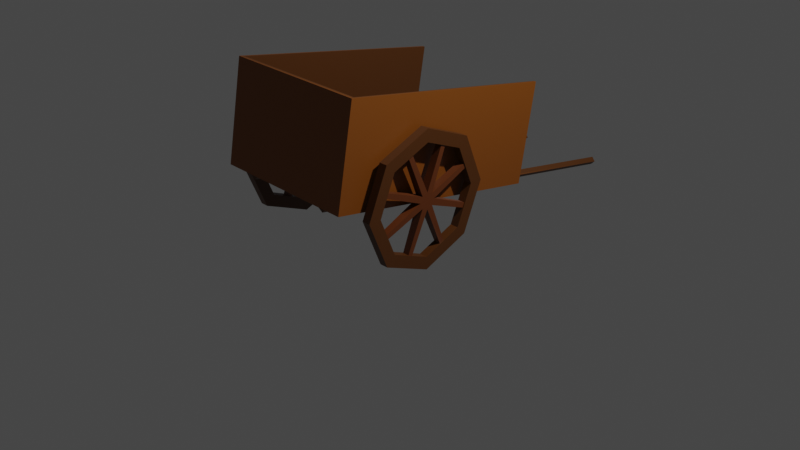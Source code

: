 # Source: Cart.blend  (saved by Blender 3.3.6; exported with 4.5.12 LTS)
import bpy
from mathutils import Matrix  # noqa: F401  (used for matrix-valued properties, if any)

bpy.ops.wm.read_factory_settings(use_empty=True)
scene = bpy.context.scene
scene.name = 'Scene'

# ---- collections
col_collection = bpy.data.collections.new('Collection'); scene.collection.children.link(col_collection)

# ---- materials (node trees are filled in below, after node groups)
mat_material_001 = bpy.data.materials.new('Material.001')
mat_material_001.use_transparent_shadow = False
mat_material_003 = bpy.data.materials.new('Material.003')
mat_material_003.use_transparent_shadow = False
mat_material_004 = bpy.data.materials.new('Material.004')
mat_material_004.use_transparent_shadow = False

# ---- material node trees
mat_material_001.use_nodes = True; mat_material_001.node_tree.nodes.clear()
_N = mat_material_001.node_tree.nodes; _L = mat_material_001.node_tree.links
n0 = _N.new('ShaderNodeBsdfPrincipled'); n0.name = 'Principled BSDF'; n0.location = (10, 300)
n0.distribution = 'GGX'
n0.subsurface_method = 'RANDOM_WALK_SKIN'
n0.inputs[3].default_value = 1.45
n0.inputs[27].default_value = (0.0, 0.0, 0.0, 1.0)
n0.inputs[28].default_value = 1.0
n1 = _N.new('ShaderNodeOutputMaterial'); n1.name = 'Material Output'; n1.location = (300, 300)
n2 = _N.new('ShaderNodeVertexColor'); n2.name = 'Color Attribute'; n2.location = (-180, 280)
_L.new(n0.outputs[0], n1.inputs[0])
_L.new(n2.outputs[0], n0.inputs[0])
n1.is_active_output = True
mat_material_003.use_nodes = True; mat_material_003.node_tree.nodes.clear()
_N = mat_material_003.node_tree.nodes; _L = mat_material_003.node_tree.links
n0 = _N.new('ShaderNodeBsdfPrincipled'); n0.name = 'Principled BSDF'; n0.location = (10, 300)
n0.distribution = 'GGX'
n0.subsurface_method = 'RANDOM_WALK_SKIN'
n0.inputs[3].default_value = 1.45
n0.inputs[27].default_value = (0.0, 0.0, 0.0, 1.0)
n0.inputs[28].default_value = 1.0
n1 = _N.new('ShaderNodeOutputMaterial'); n1.name = 'Material Output'; n1.location = (300, 300)
n2 = _N.new('ShaderNodeVertexColor'); n2.name = 'Color Attribute'; n2.location = (-180, 280)
_L.new(n0.outputs[0], n1.inputs[0])
_L.new(n2.outputs[0], n0.inputs[0])
n1.is_active_output = True
mat_material_004.use_nodes = True; mat_material_004.node_tree.nodes.clear()
_N = mat_material_004.node_tree.nodes; _L = mat_material_004.node_tree.links
n0 = _N.new('ShaderNodeBsdfPrincipled'); n0.name = 'Principled BSDF'; n0.location = (10, 300)
n0.distribution = 'GGX'
n0.subsurface_method = 'RANDOM_WALK_SKIN'
n0.inputs[3].default_value = 1.45
n0.inputs[27].default_value = (0.0, 0.0, 0.0, 1.0)
n0.inputs[28].default_value = 1.0
n1 = _N.new('ShaderNodeOutputMaterial'); n1.name = 'Material Output'; n1.location = (300, 300)
n2 = _N.new('ShaderNodeVertexColor'); n2.name = 'Color Attribute'; n2.location = (-180, 280)
_L.new(n0.outputs[0], n1.inputs[0])
_L.new(n2.outputs[0], n0.inputs[0])
n1.is_active_output = True

# ---- world
world_world = bpy.data.worlds.new('World'); scene.world = world_world
world_world.use_nodes = True; world_world.node_tree.nodes.clear()
_N = world_world.node_tree.nodes; _L = world_world.node_tree.links
n0 = _N.new('ShaderNodeOutputWorld'); n0.name = 'World Output'; n0.location = (300, 300)
n1 = _N.new('ShaderNodeBackground'); n1.name = 'Background'; n1.location = (10, 300)
n1.inputs[0].default_value = (0.05088, 0.05088, 0.05088, 1.0)
_L.new(n1.outputs[0], n0.inputs[0])
n0.is_active_output = True
world_world.color = (0.05088, 0.05088, 0.05088)
world_world.use_sun_shadow = False
world_world.sun_shadow_jitter_overblur = 0.0

# ---- cameras
cam_camera = bpy.data.cameras.new('Camera')
cam_camera.clip_end = 100.0
cam_camera.ortho_scale = 7.314

# ---- lights
light_light = bpy.data.lights.new('Light', 'POINT')
light_light.transmission_factor = 0.0
light_light.energy = 1000.0
light_light.shadow_soft_size = 0.1
light_light.shadow_maximum_resolution = 0.006
light_light.use_absolute_resolution = True

# ---- meshes
me_cube_001 = bpy.data.meshes.new('Cube.001')
me_cube_001.from_pydata([(-0.7852, -1.395, 0.5797), (0.7852, -1.395, -0.464), (0.4493, -1.318, -0.4919), (0.4493, 2.623, -0.4919), (0.5324, -1.352, -0.4503), (0.7852, -1.395, 0.5797), (-0.4908, -1.318, -0.4503), (-0.4908, 2.623, -0.4503), (-0.4908, -1.318, -0.5334), (-0.4493, -1.352, -0.4503), (-0.4908, 2.638, -0.4919), (-0.5324, 2.623, -0.4919), (-0.4908, -1.311, -0.4503), (-0.5324, -1.352, -0.4503), (-0.4908, -1.394, -0.4503), (-0.7852, 1.0, 0.5797), (-0.7852, 1.0, -0.464), (0.7852, 1.0, -0.464), (0.4908, 2.623, -0.4503), (0.5324, -1.318, -0.4919), (0.4908, 2.623, -0.5334), (0.4908, 2.638, -0.4919), (0.7539, 1.0, -0.414), (0.7576, 1.0, 0.5797), (0.7539, -1.345, -0.414), (-0.7539, 1.0, -0.414), (-0.7852, -1.395, -0.464), (-0.4493, -1.318, -0.4919), (-0.4493, 2.623, -0.4919), (-0.7539, -1.345, -0.414), (0.4908, -1.318, -0.4503), (0.4908, -1.318, -0.5334), (0.4493, -1.352, -0.4503), (-0.7539, -1.345, 0.5797), (-0.7576, 1.0, 0.5797), (0.7539, -1.345, 0.5797), (0.5324, 2.623, -0.4919), (0.4908, -1.311, -0.4503), (0.4908, -1.394, -0.4503), (0.7852, 1.0, 0.5797), (-0.5324, -1.318, -0.4919), (-0.4908, 2.623, -0.5334)], [], [(25, 22, 17, 16), (5, 1, 17, 39), (16, 15, 34, 25), (1, 26, 16, 17), (16, 26, 0, 15), (39, 17, 22, 23), (5, 0, 26, 1), (39, 23, 35, 5), (15, 0, 33, 34), (5, 35, 33, 0), (2, 30, 18, 3), (20, 36, 19, 31), (19, 30, 37, 4), (3, 20, 31, 2), (36, 18, 30, 19), (38, 4, 37, 32), (31, 19, 4, 38), (30, 2, 32, 37), (2, 31, 38, 32), (3, 18, 21), (18, 36, 21), (36, 20, 21), (20, 3, 21), (27, 28, 7, 6), (41, 8, 40, 11), (40, 13, 12, 6), (28, 27, 8, 41), (11, 40, 6, 7), (14, 9, 12, 13), (8, 14, 13, 40), (6, 12, 9, 27), (27, 9, 14, 8), (28, 10, 7), (7, 10, 11), (11, 10, 41), (41, 10, 28), (25, 29, 24, 22), (29, 25, 34, 33), (22, 24, 35, 23), (33, 35, 24, 29)])
_uv = me_cube_001.uv_layers.new(name='UVMap')
_uv.uv.foreach_set('vector', [0.375, 0.3125, 0.375, 0.4375, 0.0, 0.0, 0.375, 0.25, 0.0, 0.0, 0.375, 0.75, 0.0, 0.0, 0.0, 0.0, 0.375, 0.25, 0.0, 0.0, 0.8125, 0.5, 0.375, 0.3125, 0.375, 0.75, 0.125, 0.75, 0.375, 0.25, 0.0, 0.0, 0.375, 0.25, 0.125, 0.75, 0.0, 0.0, 0.0, 0.0, 0.0, 0.0, 0.0, 0.0, 0.375, 0.4375, 0.6875, 0.5, 0.0, 0.0, 0.0, 0.0, 0.125, 0.75, 0.375, 0.75, 0.0, 0.0, 0.6875, 0.5, 0.625, 0.8125, 0.0, 0.0, 0.0, 0.0, 0.0, 0.0, 0.625, 0.9375, 0.8125, 0.5, 0.0, 0.0, 0.625, 0.8125, 0.625, 0.9375, 0.0, 0.0, 0.375, 0.0, 0.625, 0.0, 0.625, 0.25, 0.375, 0.25, 0.375, 0.5, 0.625, 0.5, 0.625, 0.75, 0.375, 0.75, 0.625, 0.75, 0.875, 0.75, 0.875, 0.75, 0.625, 0.75, 0.125, 0.5, 0.375, 0.5, 0.375, 0.75, 0.125, 0.75, 0.625, 0.5, 0.875, 0.5, 0.875, 0.75, 0.625, 0.75, 0.375, 0.75, 0.625, 0.75, 0.625, 1.0, 0.375, 1.0, 0.375, 0.75, 0.625, 0.75, 0.625, 0.75, 0.375, 0.75, 0.625, 0.0, 0.375, 0.0, 0.375, 0.0, 0.625, 0.0, 0.125, 0.75, 0.375, 0.75, 0.375, 0.75, 0.125, 0.75, 0.375, 0.25, 0.625, 0.25, 0.5, 0.375, 0.625, 0.25, 0.625, 0.5, 0.5, 0.375, 0.625, 0.5, 0.375, 0.5, 0.5, 0.375, 0.375, 0.5, 0.375, 0.25, 0.5, 0.375, 0.375, 0.0, 0.375, 0.25, 0.625, 0.25, 0.625, 0.0, 0.375, 0.5, 0.375, 0.75, 0.625, 0.75, 0.625, 0.5, 0.625, 0.75, 0.625, 0.75, 0.875, 0.75, 0.875, 0.75, 0.125, 0.5, 0.125, 0.75, 0.375, 0.75, 0.375, 0.5, 0.625, 0.5, 0.625, 0.75, 0.875, 0.75, 0.875, 0.5, 0.375, 0.75, 0.375, 1.0, 0.625, 1.0, 0.625, 0.75, 0.375, 0.75, 0.375, 0.75, 0.625, 0.75, 0.625, 0.75, 0.625, 0.0, 0.625, 0.0, 0.375, 0.0, 0.375, 0.0, 0.125, 0.75, 0.125, 0.75, 0.375, 0.75, 0.375, 0.75, 0.375, 0.25, 0.5, 0.375, 0.625, 0.25, 0.625, 0.25, 0.5, 0.375, 0.625, 0.5, 0.625, 0.5, 0.5, 0.375, 0.375, 0.5, 0.375, 0.5, 0.5, 0.375, 0.375, 0.25, 0.375, 0.4375, 0.375, 0.8125, 0.375, 0.9375, 0.375, 0.3125, 0.375, 0.8125, 0.375, 0.4375, 0.6875, 0.5, 0.625, 0.8125, 0.375, 0.3125, 0.375, 0.9375, 0.625, 0.9375, 0.8125, 0.5, 0.625, 0.8125, 0.625, 0.9375, 0.375, 0.9375, 0.375, 0.8125])
_ca = me_cube_001.color_attributes.new('Col', 'BYTE_COLOR', 'CORNER')
_ca.data.foreach_set('color', [0.08438, 0.02624, 0.002125, 1.0, 0.08438, 0.02624, 0.002125, 1.0, 0.2195, 0.06301, 0.003347, 1.0, 0.2195, 0.06301, 0.003347, 1.0, 0.2195, 0.06301, 0.003347, 1.0, 0.2195, 0.06301, 0.003347, 1.0, 0.2195, 0.06301, 0.003347, 1.0, 0.2195, 0.06301, 0.003347, 1.0, 0.2195, 0.06301, 0.003347, 1.0, 0.2195, 0.06301, 0.003347, 1.0, 0.08438, 0.02624, 0.002125, 1.0, 0.08438, 0.02624, 0.002125, 1.0, 0.2195, 0.06301, 0.003347, 1.0, 0.2195, 0.06301, 0.003677, 1.0, 0.2195, 0.06301, 0.003347, 1.0, 0.2195, 0.06301, 0.003347, 1.0, 0.2195, 0.06301, 0.003347, 1.0, 0.2195, 0.06301, 0.003677, 1.0, 0.2195, 0.06301, 0.003347, 1.0, 0.2195, 0.06301, 0.003347, 1.0, 0.2195, 0.06301, 0.003347, 1.0, 0.2195, 0.06301, 0.003347, 1.0, 0.08438, 0.02624, 0.002125, 1.0, 0.09084, 0.02843, 0.002125, 1.0, 0.2195, 0.06301, 0.003347, 1.0, 0.2195, 0.06301, 0.003347, 1.0, 0.2195, 0.06301, 0.003677, 1.0, 0.2195, 0.06301, 0.003347, 1.0, 0.2195, 0.06301, 0.003347, 1.0, 0.09084, 0.02843, 0.002125, 1.0, 0.08438, 0.02624, 0.002125, 1.0, 0.2195, 0.06301, 0.003347, 1.0, 0.2195, 0.06301, 0.003347, 1.0, 0.2195, 0.06301, 0.003347, 1.0, 0.08438, 0.02624, 0.002125, 1.0, 0.08438, 0.02624, 0.002125, 1.0, 0.2195, 0.06301, 0.003347, 1.0, 0.08438, 0.02624, 0.002125, 1.0, 0.08438, 0.02624, 0.002125, 1.0, 0.2195, 0.06301, 0.003347, 1.0, 0.08438, 0.02624, 0.002125, 1.0, 0.08438, 0.02624, 0.002125, 1.0, 0.08438, 0.02624, 0.002125, 1.0, 0.08438, 0.02624, 0.002125, 1.0, 0.08438, 0.02624, 0.002125, 1.0, 0.08438, 0.02624, 0.002125, 1.0, 0.2195, 0.06301, 0.003347, 1.0, 0.08438, 0.02624, 0.002125, 1.0, 0.2195, 0.06301, 0.003347, 1.0, 0.08438, 0.02624, 0.002125, 1.0, 0.08438, 0.02624, 0.002125, 1.0, 0.08438, 0.02624, 0.002125, 1.0, 0.08438, 0.02624, 0.002125, 1.0, 0.08438, 0.02624, 0.002125, 1.0, 0.08438, 0.02624, 0.002125, 1.0, 0.08438, 0.02624, 0.002125, 1.0, 0.08438, 0.02624, 0.002125, 1.0, 0.08438, 0.02624, 0.002125, 1.0, 0.08438, 0.02624, 0.002125, 1.0, 0.2195, 0.06301, 0.003347, 1.0, 0.08438, 0.02624, 0.002125, 1.0, 0.08438, 0.02624, 0.002125, 1.0, 0.08438, 0.02624, 0.002125, 1.0, 0.08438, 0.02624, 0.002125, 1.0, 0.08438, 0.02624, 0.002125, 1.0, 0.2195, 0.06301, 0.003347, 1.0, 0.08438, 0.02624, 0.002125, 1.0, 0.08438, 0.02624, 0.002125, 1.0, 0.08438, 0.02624, 0.002125, 1.0, 0.08438, 0.02624, 0.002125, 1.0, 0.08438, 0.02624, 0.002125, 1.0, 0.08438, 0.02624, 0.002125, 1.0, 0.08438, 0.02624, 0.002125, 1.0, 0.08438, 0.02624, 0.002125, 1.0, 0.08438, 0.02624, 0.002125, 1.0, 0.08438, 0.02624, 0.002125, 1.0, 0.08438, 0.02624, 0.002125, 1.0, 0.08438, 0.02624, 0.002125, 1.0, 0.08438, 0.02624, 0.002125, 1.0, 0.08438, 0.02624, 0.002125, 1.0, 0.08438, 0.02624, 0.002125, 1.0, 0.08438, 0.02624, 0.002125, 1.0, 0.08438, 0.02624, 0.002125, 1.0, 0.08438, 0.02624, 0.002125, 1.0, 0.08438, 0.02624, 0.002125, 1.0, 0.08438, 0.02624, 0.002125, 1.0, 0.08438, 0.02624, 0.002125, 1.0, 0.08438, 0.02624, 0.002125, 1.0, 0.08438, 0.02624, 0.002125, 1.0, 0.08438, 0.02624, 0.002125, 1.0, 0.08438, 0.02624, 0.002125, 1.0, 0.08438, 0.02624, 0.002125, 1.0, 0.08438, 0.02624, 0.002125, 1.0, 0.08438, 0.02624, 0.002125, 1.0, 0.08438, 0.02624, 0.002125, 1.0, 0.08438, 0.02624, 0.002125, 1.0, 0.08438, 0.02624, 0.002125, 1.0, 0.08438, 0.02624, 0.002125, 1.0, 0.08438, 0.02624, 0.002125, 1.0, 0.08438, 0.02624, 0.002125, 1.0, 0.08438, 0.02624, 0.002125, 1.0, 0.08438, 0.02624, 0.002125, 1.0, 0.08438, 0.02624, 0.002125, 1.0, 0.08438, 0.02624, 0.002125, 1.0, 0.08438, 0.02624, 0.002125, 1.0, 0.08438, 0.02624, 0.002125, 1.0, 0.08438, 0.02624, 0.002125, 1.0, 0.08438, 0.02624, 0.002125, 1.0, 0.08438, 0.02624, 0.002125, 1.0, 0.08438, 0.02624, 0.002125, 1.0, 0.08438, 0.02624, 0.002125, 1.0, 0.08438, 0.02624, 0.002125, 1.0, 0.08438, 0.02624, 0.002125, 1.0, 0.08438, 0.02624, 0.002125, 1.0, 0.08438, 0.02624, 0.002125, 1.0, 0.08438, 0.02624, 0.002125, 1.0, 0.08438, 0.02624, 0.002125, 1.0, 0.08438, 0.02624, 0.002125, 1.0, 0.08438, 0.02624, 0.002125, 1.0, 0.08438, 0.02624, 0.002125, 1.0, 0.08438, 0.02624, 0.002125, 1.0, 0.08438, 0.02624, 0.002125, 1.0, 0.08438, 0.02624, 0.002125, 1.0, 0.08438, 0.02624, 0.002125, 1.0, 0.08438, 0.02624, 0.002125, 1.0, 0.08438, 0.02624, 0.002125, 1.0, 0.08438, 0.02624, 0.002125, 1.0, 0.08438, 0.02624, 0.002125, 1.0, 0.08438, 0.02624, 0.002125, 1.0, 0.08438, 0.02624, 0.002125, 1.0, 0.08438, 0.02624, 0.002125, 1.0, 0.08438, 0.02624, 0.002125, 1.0, 0.08438, 0.02624, 0.002125, 1.0, 0.08438, 0.02624, 0.002125, 1.0, 0.08438, 0.02624, 0.002125, 1.0, 0.08438, 0.02624, 0.002125, 1.0, 0.08438, 0.02624, 0.002125, 1.0, 0.08438, 0.02624, 0.002125, 1.0, 0.08438, 0.02624, 0.002125, 1.0, 0.08438, 0.02624, 0.002125, 1.0, 0.08438, 0.02624, 0.002125, 1.0, 0.08438, 0.02624, 0.002125, 1.0, 0.08438, 0.02624, 0.002125, 1.0, 0.08438, 0.02624, 0.002125, 1.0, 0.08438, 0.02624, 0.002125, 1.0, 0.08438, 0.02624, 0.002125, 1.0, 0.08438, 0.02624, 0.002125, 1.0, 0.09084, 0.02843, 0.002125, 1.0, 0.08438, 0.02624, 0.002125, 1.0, 0.08438, 0.02624, 0.002125, 1.0, 0.08438, 0.02624, 0.002125, 1.0, 0.08438, 0.02624, 0.002125, 1.0])
me_cube_001.materials.append(mat_material_001)
me_cube_001.update()
me_cube_002 = bpy.data.meshes.new('Cube.002')
me_cube_002.from_pydata([(0.8386, -0.1485, -0.3161), (0.9272, -0.1113, -0.3161), (0.8386, -0.1625, -0.3498), (0.9272, -0.1361, -0.3761), (0.8386, -0.1962, -0.3638), (0.9272, -0.1962, -0.401), (0.8386, -0.23, -0.3498), (0.9272, -0.2563, -0.3761), (0.8386, -0.244, -0.3161), (0.9272, -0.2812, -0.3161), (0.8386, -0.23, -0.2823), (0.9272, -0.2563, -0.256), (0.8386, -0.1962, -0.2683), (0.9272, -0.1962, -0.2311), (0.8386, -0.1625, -0.2823), (0.9272, -0.1361, -0.256), (0.8386, 0.5071, -0.3161), (0.8386, 0.3011, -0.8134), (0.9272, 0.3011, -0.8134), (0.9272, 0.5071, -0.3161), (0.8386, -0.1962, -1.019), (0.9272, -0.1962, -1.019), (0.8386, -0.6936, -0.8134), (0.9272, -0.6936, -0.8134), (0.8386, -0.8996, -0.3161), (0.9272, -0.8996, -0.3161), (0.8386, -0.6936, 0.1813), (0.9272, -0.6936, 0.1813), (0.8386, -0.1962, 0.3873), (0.9272, -0.1962, 0.3873), (0.8386, 0.3011, 0.1813), (0.9272, 0.3011, 0.1813), (0.8386, 0.374, -0.3161), (0.8386, 0.207, -0.7192), (0.9272, 0.207, -0.7192), (0.9272, 0.374, -0.3161), (0.8386, -0.1962, -0.8863), (0.9272, -0.1962, -0.8863), (0.8386, -0.5994, -0.7192), (0.9272, -0.5994, -0.7192), (0.8386, -0.7664, -0.3161), (0.9272, -0.7664, -0.3161), (0.8386, -0.5994, 0.08714), (0.9272, -0.5994, 0.08714), (0.8386, -0.1962, 0.2542), (0.9272, -0.1962, 0.2542), (0.8386, 0.207, 0.08714), (0.9272, 0.207, 0.08714), (0.8481, -0.6983, -0.1357), (0.9176, -0.6983, -0.1357), (0.9176, -0.6787, -0.08857), (0.8481, -0.6787, -0.08857), (0.8481, -0.6787, -0.5435), (0.9176, -0.6787, -0.5435), (0.9176, -0.6983, -0.4964), (0.8481, -0.6983, -0.4964), (0.8481, -0.3766, -0.8181), (0.9176, -0.3766, -0.8181), (0.9176, -0.4237, -0.7986), (0.8481, -0.4237, -0.7986), (0.8481, 0.03125, -0.7986), (0.9176, 0.03125, -0.7986), (0.9176, -0.01589, -0.8181), (0.8481, -0.01589, -0.8181), (0.8481, 0.3058, -0.4964), (0.9176, 0.3058, -0.4964), (0.9176, 0.2863, -0.5435), (0.8481, 0.2863, -0.5435), (0.8481, 0.2863, -0.08857), (0.9176, 0.2863, -0.08857), (0.9176, 0.3058, -0.1357), (0.8481, 0.3058, -0.1357), (0.8481, -0.01589, 0.186), (0.9176, -0.01589, 0.186), (0.9176, 0.03125, 0.1665), (0.8481, 0.03125, 0.1665), (0.8481, -0.4237, 0.1665), (0.9176, -0.4237, 0.1665), (0.9176, -0.3766, 0.186), (0.8481, -0.3766, 0.186), (0.8386, -0.1113, -0.3161), (0.8386, -0.1361, -0.3761), (0.8386, -0.1962, -0.401), (0.8386, -0.2563, -0.3761), (0.8386, -0.2812, -0.3161), (0.8386, -0.2563, -0.256), (0.8386, -0.1962, -0.2311), (0.8386, -0.1361, -0.256), (0.7822, -0.1485, -0.3161), (0.7822, -0.1625, -0.3498), (0.7822, -0.1962, -0.3638), (0.7822, -0.23, -0.3498), (0.7822, -0.244, -0.3161), (0.7822, -0.23, -0.2823), (0.7822, -0.1962, -0.2683), (0.7822, -0.1625, -0.2823)], [], [(16, 19, 18, 17), (17, 18, 21, 20), (20, 21, 23, 22), (22, 23, 25, 24), (24, 25, 27, 26), (26, 27, 29, 28), (3, 1, 15, 13, 11, 9, 7, 5), (28, 29, 31, 30), (30, 31, 19, 16), (8, 10, 93, 92), (33, 32, 16, 17), (35, 34, 18, 19), (36, 33, 17, 20), (34, 37, 21, 18), (38, 36, 20, 22), (37, 39, 23, 21), (40, 38, 22, 24), (39, 41, 25, 23), (42, 40, 24, 26), (41, 43, 27, 25), (44, 42, 26, 28), (43, 45, 29, 27), (46, 44, 28, 30), (45, 47, 31, 29), (32, 46, 30, 16), (47, 35, 19, 31), (38, 40, 41, 39), (9, 49, 48, 84), (11, 50, 49, 9), (85, 51, 50, 11), (84, 48, 51, 85), (36, 38, 39, 37), (7, 53, 52, 83), (9, 54, 53, 7), (84, 55, 54, 9), (83, 52, 55, 84), (33, 36, 37, 34), (5, 57, 56, 82), (7, 58, 57, 5), (83, 59, 58, 7), (82, 56, 59, 83), (32, 33, 34, 35), (3, 61, 60, 81), (5, 62, 61, 3), (82, 63, 62, 5), (81, 60, 63, 82), (46, 32, 35, 47), (1, 65, 64, 80), (3, 66, 65, 1), (81, 67, 66, 3), (80, 64, 67, 81), (44, 46, 47, 45), (15, 69, 68, 87), (1, 70, 69, 15), (80, 71, 70, 1), (87, 68, 71, 80), (42, 44, 45, 43), (13, 73, 72, 86), (15, 74, 73, 13), (87, 75, 74, 15), (86, 72, 75, 87), (40, 42, 43, 41), (11, 77, 76, 85), (13, 78, 77, 11), (86, 79, 78, 13), (85, 76, 79, 86), (2, 0, 80, 81), (4, 2, 81, 82), (6, 4, 82, 83), (8, 6, 83, 84), (10, 8, 84, 85), (12, 10, 85, 86), (14, 12, 86, 87), (0, 14, 87, 80), (88, 89, 90, 91, 92, 93, 94, 95), (4, 6, 91, 90), (0, 2, 89, 88), (14, 0, 88, 95), (10, 12, 94, 93), (6, 8, 92, 91), (2, 4, 90, 89), (12, 14, 95, 94)])
_uv = me_cube_002.uv_layers.new(name='UVMap')
_uv.uv.foreach_set('vector', [1.0, 0.5, 1.0, 1.0, 0.875, 1.0, 0.875, 0.5, 0.875, 0.5, 0.875, 1.0, 0.75, 1.0, 0.75, 0.5, 0.75, 0.5, 0.75, 1.0, 0.625, 1.0, 0.625, 0.5, 0.625, 0.5, 0.625, 1.0, 0.5, 1.0, 0.5, 0.5, 0.5, 0.5, 0.5, 1.0, 0.375, 1.0, 0.375, 0.5, 0.375, 0.5, 0.375, 1.0, 0.25, 1.0, 0.25, 0.5, 0.2705, 0.2705, 0.25, 0.279, 0.2295, 0.2705, 0.221, 0.25, 0.2295, 0.2295, 0.25, 0.221, 0.2705, 0.2295, 0.279, 0.25, 0.25, 0.5, 0.25, 1.0, 0.125, 1.0, 0.125, 0.5, 0.125, 0.5, 0.125, 1.0, 0.0, 1.0, 0.0, 0.5, 0.75, 0.2337, 0.7385, 0.2385, 0.7385, 0.2385, 0.75, 0.2337, 0.8876, 0.3876, 0.75, 0.4446, 0.75, 0.49, 0.9197, 0.4197, 0.25, 0.4446, 0.3876, 0.3876, 0.4197, 0.4197, 0.25, 0.49, 0.9446, 0.25, 0.8876, 0.3876, 0.9197, 0.4197, 0.99, 0.25, 0.3876, 0.3876, 0.4446, 0.25, 0.49, 0.25, 0.4197, 0.4197, 0.8876, 0.1124, 0.9446, 0.25, 0.99, 0.25, 0.9197, 0.08029, 0.4446, 0.25, 0.3876, 0.1124, 0.4197, 0.08029, 0.49, 0.25, 0.75, 0.05543, 0.8876, 0.1124, 0.9197, 0.08029, 0.75, 0.01, 0.3876, 0.1124, 0.25, 0.05543, 0.25, 0.01, 0.4197, 0.08029, 0.6124, 0.1124, 0.75, 0.05543, 0.75, 0.01, 0.5803, 0.08029, 0.25, 0.05543, 0.1124, 0.1124, 0.08029, 0.08029, 0.25, 0.01, 0.5554, 0.25, 0.6124, 0.1124, 0.5803, 0.08029, 0.51, 0.25, 0.1124, 0.1124, 0.05543, 0.25, 0.01, 0.25, 0.08029, 0.08029, 0.6124, 0.3876, 0.5554, 0.25, 0.51, 0.25, 0.5803, 0.4197, 0.05543, 0.25, 0.1124, 0.3876, 0.08029, 0.4197, 0.01, 0.25, 0.75, 0.4446, 0.6124, 0.3876, 0.5803, 0.4197, 0.75, 0.49, 0.1124, 0.3876, 0.25, 0.4446, 0.25, 0.49, 0.08029, 0.4197, 0.8876, 0.1124, 0.75, 0.05543, 0.25, 0.05543, 0.3876, 0.1124, 0.25, 0.221, 0.25, 0.221, 0.75, 0.221, 0.75, 0.221, 0.2295, 0.2295, 0.2295, 0.2295, 0.25, 0.221, 0.25, 0.221, 0.7295, 0.2295, 0.7295, 0.2295, 0.2295, 0.2295, 0.2295, 0.2295, 0.75, 0.221, 0.75, 0.221, 0.7295, 0.2295, 0.7295, 0.2295, 0.9446, 0.25, 0.8876, 0.1124, 0.3876, 0.1124, 0.4446, 0.25, 0.2705, 0.2295, 0.2705, 0.2295, 0.7705, 0.2295, 0.7705, 0.2295, 0.25, 0.221, 0.25, 0.221, 0.2705, 0.2295, 0.2705, 0.2295, 0.75, 0.221, 0.75, 0.221, 0.25, 0.221, 0.25, 0.221, 0.7705, 0.2295, 0.7705, 0.2295, 0.75, 0.221, 0.75, 0.221, 0.8876, 0.3876, 0.9446, 0.25, 0.4446, 0.25, 0.3876, 0.3876, 0.279, 0.25, 0.279, 0.25, 0.779, 0.25, 0.779, 0.25, 0.2705, 0.2295, 0.2705, 0.2295, 0.279, 0.25, 0.279, 0.25, 0.7705, 0.2295, 0.7705, 0.2295, 0.2705, 0.2295, 0.2705, 0.2295, 0.779, 0.25, 0.779, 0.25, 0.7705, 0.2295, 0.7705, 0.2295, 0.75, 0.4446, 0.8876, 0.3876, 0.3876, 0.3876, 0.25, 0.4446, 0.2705, 0.2705, 0.2705, 0.2705, 0.7705, 0.2705, 0.7705, 0.2705, 0.279, 0.25, 0.279, 0.25, 0.2705, 0.2705, 0.2705, 0.2705, 0.779, 0.25, 0.779, 0.25, 0.279, 0.25, 0.279, 0.25, 0.7705, 0.2705, 0.7705, 0.2705, 0.779, 0.25, 0.779, 0.25, 0.6124, 0.3876, 0.75, 0.4446, 0.25, 0.4446, 0.1124, 0.3876, 0.25, 0.279, 0.25, 0.279, 0.75, 0.279, 0.75, 0.279, 0.2705, 0.2705, 0.2705, 0.2705, 0.25, 0.279, 0.25, 0.279, 0.7705, 0.2705, 0.7705, 0.2705, 0.2705, 0.2705, 0.2705, 0.2705, 0.75, 0.279, 0.75, 0.279, 0.7705, 0.2705, 0.7705, 0.2705, 0.5554, 0.25, 0.6124, 0.3876, 0.1124, 0.3876, 0.05543, 0.25, 0.2295, 0.2705, 0.2295, 0.2705, 0.7295, 0.2705, 0.7295, 0.2705, 0.25, 0.279, 0.25, 0.279, 0.2295, 0.2705, 0.2295, 0.2705, 0.75, 0.279, 0.75, 0.279, 0.25, 0.279, 0.25, 0.279, 0.7295, 0.2705, 0.7295, 0.2705, 0.75, 0.279, 0.75, 0.279, 0.6124, 0.1124, 0.5554, 0.25, 0.05543, 0.25, 0.1124, 0.1124, 0.221, 0.25, 0.221, 0.25, 0.721, 0.25, 0.721, 0.25, 0.2295, 0.2705, 0.2295, 0.2705, 0.221, 0.25, 0.221, 0.25, 0.7295, 0.2705, 0.7295, 0.2705, 0.2295, 0.2705, 0.2295, 0.2705, 0.721, 0.25, 0.721, 0.25, 0.7295, 0.2705, 0.7295, 0.2705, 0.75, 0.05543, 0.6124, 0.1124, 0.1124, 0.1124, 0.25, 0.05543, 0.2295, 0.2295, 0.2295, 0.2295, 0.7295, 0.2295, 0.7295, 0.2295, 0.221, 0.25, 0.221, 0.25, 0.2295, 0.2295, 0.2295, 0.2295, 0.721, 0.25, 0.721, 0.25, 0.221, 0.25, 0.221, 0.25, 0.7295, 0.2295, 0.7295, 0.2295, 0.721, 0.25, 0.721, 0.25, 0.7615, 0.2615, 0.75, 0.2663, 0.75, 0.279, 0.7705, 0.2705, 0.7663, 0.25, 0.7615, 0.2615, 0.7705, 0.2705, 0.779, 0.25, 0.7615, 0.2385, 0.7663, 0.25, 0.779, 0.25, 0.7705, 0.2295, 0.75, 0.2337, 0.7615, 0.2385, 0.7705, 0.2295, 0.75, 0.221, 0.7385, 0.2385, 0.75, 0.2337, 0.75, 0.221, 0.7295, 0.2295, 0.7337, 0.25, 0.7385, 0.2385, 0.7295, 0.2295, 0.721, 0.25, 0.7385, 0.2615, 0.7337, 0.25, 0.721, 0.25, 0.7295, 0.2705, 0.75, 0.2663, 0.7385, 0.2615, 0.7295, 0.2705, 0.75, 0.279, 0.75, 0.2663, 0.7615, 0.2615, 0.7663, 0.25, 0.7615, 0.2385, 0.75, 0.2337, 0.7385, 0.2385, 0.7337, 0.25, 0.7385, 0.2615, 0.7663, 0.25, 0.7615, 0.2385, 0.7615, 0.2385, 0.7663, 0.25, 0.75, 0.2663, 0.7615, 0.2615, 0.7615, 0.2615, 0.75, 0.2663, 0.7385, 0.2615, 0.75, 0.2663, 0.75, 0.2663, 0.7385, 0.2615, 0.7385, 0.2385, 0.7337, 0.25, 0.7337, 0.25, 0.7385, 0.2385, 0.7615, 0.2385, 0.75, 0.2337, 0.75, 0.2337, 0.7615, 0.2385, 0.7615, 0.2615, 0.7663, 0.25, 0.7663, 0.25, 0.7615, 0.2615, 0.7337, 0.25, 0.7385, 0.2615, 0.7385, 0.2615, 0.7337, 0.25])
_ca = me_cube_002.color_attributes.new('Col', 'BYTE_COLOR', 'CORNER')
_ca.data.foreach_set('color', [0.08438, 0.02624, 0.002125, 1.0, 0.08438, 0.02624, 0.002125, 1.0, 0.08438, 0.02624, 0.002125, 1.0, 0.08438, 0.02624, 0.002125, 1.0, 0.08438, 0.02624, 0.002125, 1.0, 0.08438, 0.02624, 0.002125, 1.0, 0.08438, 0.02624, 0.002125, 1.0, 0.08438, 0.02624, 0.002125, 1.0, 0.08438, 0.02624, 0.002125, 1.0, 0.08438, 0.02624, 0.002125, 1.0, 0.08438, 0.02624, 0.002125, 1.0, 0.08438, 0.02624, 0.002125, 1.0, 0.08438, 0.02624, 0.002125, 1.0, 0.08438, 0.02624, 0.002125, 1.0, 0.08438, 0.02624, 0.002125, 1.0, 0.08438, 0.02624, 0.002125, 1.0, 0.08438, 0.02624, 0.002125, 1.0, 0.08438, 0.02624, 0.002125, 1.0, 0.08438, 0.02624, 0.002125, 1.0, 0.08438, 0.02624, 0.002125, 1.0, 0.08438, 0.02624, 0.002125, 1.0, 0.08438, 0.02624, 0.002125, 1.0, 0.08438, 0.02624, 0.002125, 1.0, 0.08438, 0.02624, 0.002125, 1.0, 0.1195, 0.02956, 0.004025, 1.0, 0.1195, 0.02956, 0.004025, 1.0, 0.1195, 0.02956, 0.004025, 1.0, 0.1195, 0.02956, 0.004025, 1.0, 0.1195, 0.02956, 0.004025, 1.0, 0.1195, 0.02956, 0.004025, 1.0, 0.1195, 0.02956, 0.004025, 1.0, 0.1195, 0.02956, 0.004025, 1.0, 0.08438, 0.02624, 0.002125, 1.0, 0.08438, 0.02624, 0.002125, 1.0, 0.08438, 0.02624, 0.002125, 1.0, 0.08438, 0.02624, 0.002125, 1.0, 0.08438, 0.02624, 0.002125, 1.0, 0.08438, 0.02624, 0.002125, 1.0, 0.08438, 0.02624, 0.002125, 1.0, 0.08438, 0.02624, 0.002125, 1.0, 0.1195, 0.02956, 0.004025, 1.0, 0.1195, 0.02956, 0.004025, 1.0, 0.1195, 0.02956, 0.004025, 1.0, 0.1195, 0.02956, 0.004025, 1.0, 0.08438, 0.02624, 0.002125, 1.0, 0.08438, 0.02624, 0.002125, 1.0, 0.08438, 0.02624, 0.002125, 1.0, 0.08438, 0.02624, 0.002125, 1.0, 0.08438, 0.02624, 0.002125, 1.0, 0.08438, 0.02624, 0.002125, 1.0, 0.08438, 0.02624, 0.002125, 1.0, 0.08438, 0.02624, 0.002125, 1.0, 0.08438, 0.02624, 0.002125, 1.0, 0.08438, 0.02624, 0.002125, 1.0, 0.08438, 0.02624, 0.002125, 1.0, 0.08438, 0.02624, 0.002125, 1.0, 0.08438, 0.02624, 0.002125, 1.0, 0.08438, 0.02624, 0.002125, 1.0, 0.08438, 0.02624, 0.002125, 1.0, 0.08438, 0.02624, 0.002125, 1.0, 0.08438, 0.02624, 0.002125, 1.0, 0.08438, 0.02624, 0.002125, 1.0, 0.08438, 0.02624, 0.002125, 1.0, 0.08438, 0.02624, 0.002125, 1.0, 0.08438, 0.02624, 0.002125, 1.0, 0.08438, 0.02624, 0.002125, 1.0, 0.08438, 0.02624, 0.002125, 1.0, 0.08438, 0.02624, 0.002125, 1.0, 0.08438, 0.02624, 0.002125, 1.0, 0.08438, 0.02624, 0.002125, 1.0, 0.08438, 0.02624, 0.002125, 1.0, 0.08438, 0.02624, 0.002125, 1.0, 0.08438, 0.02624, 0.002125, 1.0, 0.08438, 0.02624, 0.002125, 1.0, 0.08438, 0.02624, 0.002125, 1.0, 0.08438, 0.02624, 0.002125, 1.0, 0.08438, 0.02624, 0.002125, 1.0, 0.08438, 0.02624, 0.002125, 1.0, 0.08438, 0.02624, 0.002125, 1.0, 0.08438, 0.02624, 0.002125, 1.0, 0.08438, 0.02624, 0.002125, 1.0, 0.08438, 0.02624, 0.002125, 1.0, 0.08438, 0.02624, 0.002125, 1.0, 0.08438, 0.02624, 0.002125, 1.0, 0.08438, 0.02624, 0.002125, 1.0, 0.08438, 0.02624, 0.002125, 1.0, 0.08438, 0.02624, 0.002125, 1.0, 0.08438, 0.02624, 0.002125, 1.0, 0.08438, 0.02624, 0.002125, 1.0, 0.08438, 0.02624, 0.002125, 1.0, 0.08438, 0.02624, 0.002125, 1.0, 0.08438, 0.02624, 0.002125, 1.0, 0.08438, 0.02624, 0.002125, 1.0, 0.08438, 0.02624, 0.002125, 1.0, 0.08438, 0.02624, 0.002125, 1.0, 0.08438, 0.02624, 0.002125, 1.0, 0.08438, 0.02624, 0.002125, 1.0, 0.08438, 0.02624, 0.002125, 1.0, 0.08438, 0.02624, 0.002125, 1.0, 0.08438, 0.02624, 0.002125, 1.0, 0.08438, 0.02624, 0.002125, 1.0, 0.08438, 0.02624, 0.002125, 1.0, 0.08438, 0.02624, 0.002125, 1.0, 0.08438, 0.02624, 0.002125, 1.0, 0.08438, 0.02624, 0.002125, 1.0, 0.08438, 0.02624, 0.002125, 1.0, 0.08438, 0.02624, 0.002125, 1.0, 0.08438, 0.02624, 0.002125, 1.0, 0.08438, 0.02624, 0.002125, 1.0, 0.08438, 0.02624, 0.002125, 1.0, 0.08438, 0.02624, 0.002125, 1.0, 0.08438, 0.02624, 0.002125, 1.0, 0.1195, 0.02956, 0.004025, 1.0, 0.1195, 0.02956, 0.004391, 1.0, 0.1195, 0.02956, 0.004391, 1.0, 0.1195, 0.02956, 0.004025, 1.0, 0.1195, 0.02956, 0.004025, 1.0, 0.1195, 0.03071, 0.004777, 1.0, 0.1195, 0.02956, 0.004391, 1.0, 0.1195, 0.02956, 0.004025, 1.0, 0.1195, 0.02956, 0.004025, 1.0, 0.1195, 0.02956, 0.004025, 1.0, 0.1195, 0.03071, 0.004777, 1.0, 0.1195, 0.02956, 0.004025, 1.0, 0.1195, 0.02956, 0.004025, 1.0, 0.1195, 0.02956, 0.004391, 1.0, 0.1195, 0.02956, 0.004025, 1.0, 0.1195, 0.02956, 0.004025, 1.0, 0.08438, 0.02624, 0.002125, 1.0, 0.08438, 0.02624, 0.002125, 1.0, 0.08438, 0.02624, 0.002125, 1.0, 0.08438, 0.02624, 0.002125, 1.0, 0.1195, 0.02956, 0.004025, 1.0, 0.1195, 0.02956, 0.004025, 1.0, 0.1195, 0.02956, 0.004025, 1.0, 0.1195, 0.02956, 0.004025, 1.0, 0.1195, 0.02956, 0.004025, 1.0, 0.1195, 0.02956, 0.004025, 1.0, 0.1195, 0.02956, 0.004025, 1.0, 0.1195, 0.02956, 0.004025, 1.0, 0.1195, 0.02956, 0.004025, 1.0, 0.1195, 0.02956, 0.004025, 1.0, 0.1195, 0.02956, 0.004025, 1.0, 0.1195, 0.02956, 0.004025, 1.0, 0.1195, 0.02956, 0.004025, 1.0, 0.1195, 0.02956, 0.004025, 1.0, 0.1195, 0.02956, 0.004025, 1.0, 0.1195, 0.02956, 0.004025, 1.0, 0.08438, 0.02624, 0.002125, 1.0, 0.08438, 0.02624, 0.002125, 1.0, 0.08438, 0.02624, 0.002125, 1.0, 0.08438, 0.02624, 0.002125, 1.0, 0.1195, 0.02956, 0.004025, 1.0, 0.1195, 0.02956, 0.004025, 1.0, 0.1195, 0.02956, 0.004025, 1.0, 0.1195, 0.02956, 0.004025, 1.0, 0.1195, 0.02956, 0.004025, 1.0, 0.1195, 0.02956, 0.004025, 1.0, 0.1195, 0.02956, 0.004025, 1.0, 0.1195, 0.02956, 0.004025, 1.0, 0.1195, 0.02956, 0.004025, 1.0, 0.1195, 0.02956, 0.004025, 1.0, 0.1195, 0.02956, 0.004025, 1.0, 0.1195, 0.02956, 0.004025, 1.0, 0.1195, 0.02956, 0.004025, 1.0, 0.1195, 0.02956, 0.004025, 1.0, 0.1195, 0.02956, 0.004025, 1.0, 0.1195, 0.02956, 0.004025, 1.0, 0.08438, 0.02624, 0.002125, 1.0, 0.08438, 0.02624, 0.002125, 1.0, 0.08438, 0.02624, 0.002125, 1.0, 0.08438, 0.02624, 0.002125, 1.0, 0.1195, 0.02956, 0.004025, 1.0, 0.1195, 0.02956, 0.004025, 1.0, 0.1195, 0.02956, 0.004025, 1.0, 0.1195, 0.02956, 0.004025, 1.0, 0.1195, 0.02956, 0.004025, 1.0, 0.1301, 0.04092, 0.016, 1.0, 0.1195, 0.02956, 0.004025, 1.0, 0.1195, 0.02956, 0.004025, 1.0, 0.1195, 0.02956, 0.004025, 1.0, 0.1195, 0.02956, 0.004025, 1.0, 0.1301, 0.04092, 0.016, 1.0, 0.1195, 0.02956, 0.004025, 1.0, 0.1195, 0.02956, 0.004025, 1.0, 0.1195, 0.02956, 0.004025, 1.0, 0.1195, 0.02956, 0.004025, 1.0, 0.1195, 0.02956, 0.004025, 1.0, 0.08438, 0.02624, 0.002125, 1.0, 0.08438, 0.02624, 0.002125, 1.0, 0.08438, 0.02624, 0.002125, 1.0, 0.08438, 0.02624, 0.002125, 1.0, 0.1195, 0.02956, 0.004025, 1.0, 0.1195, 0.02956, 0.004025, 1.0, 0.1714, 0.08228, 0.05951, 1.0, 0.1195, 0.02956, 0.004025, 1.0, 0.1195, 0.02956, 0.004025, 1.0, 0.1195, 0.02956, 0.004025, 1.0, 0.1195, 0.02956, 0.004025, 1.0, 0.1195, 0.02956, 0.004025, 1.0, 0.1195, 0.02956, 0.004025, 1.0, 0.1812, 0.09084, 0.0648, 1.0, 0.1195, 0.02956, 0.004025, 1.0, 0.1195, 0.02956, 0.004025, 1.0, 0.1195, 0.02956, 0.004025, 1.0, 0.1714, 0.08228, 0.05951, 1.0, 0.1812, 0.09084, 0.0648, 1.0, 0.1195, 0.02956, 0.004025, 1.0, 0.08438, 0.02624, 0.002125, 1.0, 0.08438, 0.02624, 0.002125, 1.0, 0.08438, 0.02624, 0.002125, 1.0, 0.08438, 0.02624, 0.002125, 1.0, 0.1195, 0.02956, 0.004025, 1.0, 0.1195, 0.02956, 0.004025, 1.0, 0.1248, 0.0331, 0.008023, 1.0, 0.1195, 0.02956, 0.004025, 1.0, 0.1195, 0.02956, 0.004025, 1.0, 0.1195, 0.02956, 0.004025, 1.0, 0.1195, 0.02956, 0.004025, 1.0, 0.1195, 0.02956, 0.004025, 1.0, 0.1195, 0.02956, 0.004025, 1.0, 0.1248, 0.0331, 0.008023, 1.0, 0.1195, 0.02956, 0.004025, 1.0, 0.1195, 0.02956, 0.004025, 1.0, 0.1195, 0.02956, 0.004025, 1.0, 0.1248, 0.0331, 0.008023, 1.0, 0.1248, 0.0331, 0.008023, 1.0, 0.1195, 0.02956, 0.004025, 1.0, 0.08438, 0.02624, 0.002125, 1.0, 0.08438, 0.02624, 0.002125, 1.0, 0.08438, 0.02624, 0.002125, 1.0, 0.08438, 0.02624, 0.002125, 1.0, 0.1195, 0.02956, 0.004025, 1.0, 0.1195, 0.02956, 0.004025, 1.0, 0.1195, 0.02956, 0.004025, 1.0, 0.1195, 0.02956, 0.004025, 1.0, 0.1195, 0.02956, 0.004025, 1.0, 0.1195, 0.02956, 0.004025, 1.0, 0.1195, 0.02956, 0.004025, 1.0, 0.1195, 0.02956, 0.004025, 1.0, 0.1195, 0.02956, 0.004025, 1.0, 0.1195, 0.02956, 0.004025, 1.0, 0.1195, 0.02956, 0.004025, 1.0, 0.1195, 0.02956, 0.004025, 1.0, 0.1195, 0.02956, 0.004025, 1.0, 0.1195, 0.02956, 0.004025, 1.0, 0.1195, 0.02956, 0.004025, 1.0, 0.1195, 0.02956, 0.004025, 1.0, 0.08438, 0.02624, 0.002125, 1.0, 0.08438, 0.02624, 0.002125, 1.0, 0.08438, 0.02624, 0.002125, 1.0, 0.08438, 0.02624, 0.002125, 1.0, 0.1195, 0.02956, 0.004025, 1.0, 0.1195, 0.03071, 0.005182, 1.0, 0.1195, 0.02956, 0.004025, 1.0, 0.1195, 0.02956, 0.004025, 1.0, 0.1195, 0.02956, 0.004025, 1.0, 0.1221, 0.0319, 0.006512, 1.0, 0.1195, 0.03071, 0.005182, 1.0, 0.1195, 0.02956, 0.004025, 1.0, 0.1195, 0.02956, 0.004025, 1.0, 0.1195, 0.02956, 0.004025, 1.0, 0.1221, 0.0319, 0.006512, 1.0, 0.1195, 0.02956, 0.004025, 1.0, 0.1195, 0.02956, 0.004025, 1.0, 0.1195, 0.02956, 0.004025, 1.0, 0.1195, 0.02956, 0.004025, 1.0, 0.1195, 0.02956, 0.004025, 1.0, 0.1195, 0.02956, 0.004025, 1.0, 0.1195, 0.02956, 0.004025, 1.0, 0.1195, 0.02956, 0.004025, 1.0, 0.1195, 0.02956, 0.004025, 1.0, 0.1195, 0.02956, 0.004025, 1.0, 0.1195, 0.02956, 0.004025, 1.0, 0.1195, 0.02956, 0.004025, 1.0, 0.1195, 0.02956, 0.004025, 1.0, 0.1195, 0.02956, 0.004025, 1.0, 0.1195, 0.02956, 0.004025, 1.0, 0.1195, 0.02956, 0.004025, 1.0, 0.1195, 0.02956, 0.004025, 1.0, 0.1195, 0.02956, 0.004025, 1.0, 0.1195, 0.02956, 0.004025, 1.0, 0.1195, 0.02956, 0.004025, 1.0, 0.1195, 0.02956, 0.004025, 1.0, 0.1195, 0.02956, 0.004025, 1.0, 0.1195, 0.02956, 0.004025, 1.0, 0.1195, 0.02956, 0.004025, 1.0, 0.1195, 0.02956, 0.004025, 1.0, 0.1195, 0.02956, 0.004025, 1.0, 0.1195, 0.02956, 0.004025, 1.0, 0.1195, 0.02956, 0.004025, 1.0, 0.1195, 0.02956, 0.004025, 1.0, 0.1195, 0.02956, 0.004025, 1.0, 0.1195, 0.02956, 0.004025, 1.0, 0.1195, 0.02956, 0.004025, 1.0, 0.1195, 0.02956, 0.004025, 1.0, 0.1195, 0.02956, 0.004025, 1.0, 0.1195, 0.02956, 0.004025, 1.0, 0.1195, 0.02956, 0.004025, 1.0, 0.1195, 0.02956, 0.004025, 1.0, 0.1195, 0.02956, 0.004025, 1.0, 0.1195, 0.02956, 0.004025, 1.0, 0.1195, 0.02956, 0.004025, 1.0, 0.1195, 0.02956, 0.004025, 1.0, 0.1195, 0.02956, 0.004025, 1.0, 0.1195, 0.02956, 0.004025, 1.0, 0.1195, 0.02956, 0.004025, 1.0, 0.1195, 0.02956, 0.004025, 1.0, 0.1195, 0.02956, 0.004025, 1.0, 0.1195, 0.02956, 0.004025, 1.0, 0.1195, 0.02956, 0.004025, 1.0, 0.1195, 0.02956, 0.004025, 1.0, 0.1195, 0.02956, 0.004025, 1.0, 0.1195, 0.02956, 0.004025, 1.0, 0.1195, 0.02956, 0.004025, 1.0, 0.1195, 0.02956, 0.004025, 1.0, 0.1195, 0.02956, 0.004025, 1.0, 0.1195, 0.02956, 0.004025, 1.0, 0.1195, 0.02956, 0.004025, 1.0, 0.1195, 0.02956, 0.004025, 1.0, 0.1195, 0.02956, 0.004025, 1.0, 0.1195, 0.02956, 0.004025, 1.0, 0.1195, 0.02956, 0.004025, 1.0, 0.1195, 0.02956, 0.004025, 1.0, 0.1195, 0.02956, 0.004025, 1.0, 0.1195, 0.02956, 0.004025, 1.0, 0.1195, 0.02956, 0.004025, 1.0, 0.1195, 0.02956, 0.004025, 1.0, 0.1195, 0.02956, 0.004025, 1.0, 0.1195, 0.02956, 0.004025, 1.0, 0.1195, 0.02956, 0.004025, 1.0, 0.1195, 0.02956, 0.004025, 1.0, 0.1195, 0.02956, 0.004025, 1.0, 0.1195, 0.02956, 0.004025, 1.0, 0.1195, 0.02956, 0.004025, 1.0, 0.1195, 0.02956, 0.004025, 1.0])
me_cube_002.materials.append(mat_material_003)
me_cube_002.update()
me_cube_003 = bpy.data.meshes.new('Cube.003')
me_cube_003.from_pydata([(0.8386, -0.1485, -0.3161), (0.9272, -0.1113, -0.3161), (0.8386, -0.1625, -0.3498), (0.9272, -0.1361, -0.3761), (0.8386, -0.1962, -0.3638), (0.9272, -0.1962, -0.401), (0.8386, -0.23, -0.3498), (0.9272, -0.2563, -0.3761), (0.8386, -0.244, -0.3161), (0.9272, -0.2812, -0.3161), (0.8386, -0.23, -0.2823), (0.9272, -0.2563, -0.256), (0.8386, -0.1962, -0.2683), (0.9272, -0.1962, -0.2311), (0.8386, -0.1625, -0.2823), (0.9272, -0.1361, -0.256), (0.8386, 0.5071, -0.3161), (0.8386, 0.3011, -0.8134), (0.9272, 0.3011, -0.8134), (0.9272, 0.5071, -0.3161), (0.8386, -0.1962, -1.019), (0.9272, -0.1962, -1.019), (0.8386, -0.6936, -0.8134), (0.9272, -0.6936, -0.8134), (0.8386, -0.8996, -0.3161), (0.9272, -0.8996, -0.3161), (0.8386, -0.6936, 0.1813), (0.9272, -0.6936, 0.1813), (0.8386, -0.1962, 0.3873), (0.9272, -0.1962, 0.3873), (0.8386, 0.3011, 0.1813), (0.9272, 0.3011, 0.1813), (0.8386, 0.374, -0.3161), (0.8386, 0.207, -0.7192), (0.9272, 0.207, -0.7192), (0.9272, 0.374, -0.3161), (0.8386, -0.1962, -0.8863), (0.9272, -0.1962, -0.8863), (0.8386, -0.5994, -0.7192), (0.9272, -0.5994, -0.7192), (0.8386, -0.7664, -0.3161), (0.9272, -0.7664, -0.3161), (0.8386, -0.5994, 0.08714), (0.9272, -0.5994, 0.08714), (0.8386, -0.1962, 0.2542), (0.9272, -0.1962, 0.2542), (0.8386, 0.207, 0.08714), (0.9272, 0.207, 0.08714), (0.8481, -0.6983, -0.1357), (0.9176, -0.6983, -0.1357), (0.9176, -0.6787, -0.08857), (0.8481, -0.6787, -0.08857), (0.8481, -0.6787, -0.5435), (0.9176, -0.6787, -0.5435), (0.9176, -0.6983, -0.4964), (0.8481, -0.6983, -0.4964), (0.8481, -0.3766, -0.8181), (0.9176, -0.3766, -0.8181), (0.9176, -0.4237, -0.7986), (0.8481, -0.4237, -0.7986), (0.8481, 0.03125, -0.7986), (0.9176, 0.03125, -0.7986), (0.9176, -0.01589, -0.8181), (0.8481, -0.01589, -0.8181), (0.8481, 0.3058, -0.4964), (0.9176, 0.3058, -0.4964), (0.9176, 0.2863, -0.5435), (0.8481, 0.2863, -0.5435), (0.8481, 0.2863, -0.08857), (0.9176, 0.2863, -0.08857), (0.9176, 0.3058, -0.1357), (0.8481, 0.3058, -0.1357), (0.8481, -0.01589, 0.186), (0.9176, -0.01589, 0.186), (0.9176, 0.03125, 0.1665), (0.8481, 0.03125, 0.1665), (0.8481, -0.4237, 0.1665), (0.9176, -0.4237, 0.1665), (0.9176, -0.3766, 0.186), (0.8481, -0.3766, 0.186), (0.8386, -0.1113, -0.3161), (0.8386, -0.1361, -0.3761), (0.8386, -0.1962, -0.401), (0.8386, -0.2563, -0.3761), (0.8386, -0.2812, -0.3161), (0.8386, -0.2563, -0.256), (0.8386, -0.1962, -0.2311), (0.8386, -0.1361, -0.256), (0.7822, -0.1485, -0.3161), (0.7822, -0.1625, -0.3498), (0.7822, -0.1962, -0.3638), (0.7822, -0.23, -0.3498), (0.7822, -0.244, -0.3161), (0.7822, -0.23, -0.2823), (0.7822, -0.1962, -0.2683), (0.7822, -0.1625, -0.2823)], [], [(16, 19, 18, 17), (17, 18, 21, 20), (20, 21, 23, 22), (22, 23, 25, 24), (24, 25, 27, 26), (26, 27, 29, 28), (3, 1, 15, 13, 11, 9, 7, 5), (28, 29, 31, 30), (30, 31, 19, 16), (8, 10, 93, 92), (33, 32, 16, 17), (35, 34, 18, 19), (36, 33, 17, 20), (34, 37, 21, 18), (38, 36, 20, 22), (37, 39, 23, 21), (40, 38, 22, 24), (39, 41, 25, 23), (42, 40, 24, 26), (41, 43, 27, 25), (44, 42, 26, 28), (43, 45, 29, 27), (46, 44, 28, 30), (45, 47, 31, 29), (32, 46, 30, 16), (47, 35, 19, 31), (38, 40, 41, 39), (9, 49, 48, 84), (11, 50, 49, 9), (85, 51, 50, 11), (84, 48, 51, 85), (36, 38, 39, 37), (7, 53, 52, 83), (9, 54, 53, 7), (84, 55, 54, 9), (83, 52, 55, 84), (33, 36, 37, 34), (5, 57, 56, 82), (7, 58, 57, 5), (83, 59, 58, 7), (82, 56, 59, 83), (32, 33, 34, 35), (3, 61, 60, 81), (5, 62, 61, 3), (82, 63, 62, 5), (81, 60, 63, 82), (46, 32, 35, 47), (1, 65, 64, 80), (3, 66, 65, 1), (81, 67, 66, 3), (80, 64, 67, 81), (44, 46, 47, 45), (15, 69, 68, 87), (1, 70, 69, 15), (80, 71, 70, 1), (87, 68, 71, 80), (42, 44, 45, 43), (13, 73, 72, 86), (15, 74, 73, 13), (87, 75, 74, 15), (86, 72, 75, 87), (40, 42, 43, 41), (11, 77, 76, 85), (13, 78, 77, 11), (86, 79, 78, 13), (85, 76, 79, 86), (2, 0, 80, 81), (4, 2, 81, 82), (6, 4, 82, 83), (8, 6, 83, 84), (10, 8, 84, 85), (12, 10, 85, 86), (14, 12, 86, 87), (0, 14, 87, 80), (88, 89, 90, 91, 92, 93, 94, 95), (4, 6, 91, 90), (0, 2, 89, 88), (14, 0, 88, 95), (10, 12, 94, 93), (6, 8, 92, 91), (2, 4, 90, 89), (12, 14, 95, 94)])
_uv = me_cube_003.uv_layers.new(name='UVMap')
_uv.uv.foreach_set('vector', [1.0, 0.5, 1.0, 1.0, 0.875, 1.0, 0.875, 0.5, 0.875, 0.5, 0.875, 1.0, 0.75, 1.0, 0.75, 0.5, 0.75, 0.5, 0.75, 1.0, 0.625, 1.0, 0.625, 0.5, 0.625, 0.5, 0.625, 1.0, 0.5, 1.0, 0.5, 0.5, 0.5, 0.5, 0.5, 1.0, 0.375, 1.0, 0.375, 0.5, 0.375, 0.5, 0.375, 1.0, 0.25, 1.0, 0.25, 0.5, 0.2705, 0.2705, 0.25, 0.279, 0.2295, 0.2705, 0.221, 0.25, 0.2295, 0.2295, 0.25, 0.221, 0.2705, 0.2295, 0.279, 0.25, 0.25, 0.5, 0.25, 1.0, 0.125, 1.0, 0.125, 0.5, 0.125, 0.5, 0.125, 1.0, 0.0, 1.0, 0.0, 0.5, 0.75, 0.2337, 0.7385, 0.2385, 0.7385, 0.2385, 0.75, 0.2337, 0.8876, 0.3876, 0.75, 0.4446, 0.75, 0.49, 0.9197, 0.4197, 0.25, 0.4446, 0.3876, 0.3876, 0.4197, 0.4197, 0.25, 0.49, 0.9446, 0.25, 0.8876, 0.3876, 0.9197, 0.4197, 0.99, 0.25, 0.3876, 0.3876, 0.4446, 0.25, 0.49, 0.25, 0.4197, 0.4197, 0.8876, 0.1124, 0.9446, 0.25, 0.99, 0.25, 0.9197, 0.08029, 0.4446, 0.25, 0.3876, 0.1124, 0.4197, 0.08029, 0.49, 0.25, 0.75, 0.05543, 0.8876, 0.1124, 0.9197, 0.08029, 0.75, 0.01, 0.3876, 0.1124, 0.25, 0.05543, 0.25, 0.01, 0.4197, 0.08029, 0.6124, 0.1124, 0.75, 0.05543, 0.75, 0.01, 0.5803, 0.08029, 0.25, 0.05543, 0.1124, 0.1124, 0.08029, 0.08029, 0.25, 0.01, 0.5554, 0.25, 0.6124, 0.1124, 0.5803, 0.08029, 0.51, 0.25, 0.1124, 0.1124, 0.05543, 0.25, 0.01, 0.25, 0.08029, 0.08029, 0.6124, 0.3876, 0.5554, 0.25, 0.51, 0.25, 0.5803, 0.4197, 0.05543, 0.25, 0.1124, 0.3876, 0.08029, 0.4197, 0.01, 0.25, 0.75, 0.4446, 0.6124, 0.3876, 0.5803, 0.4197, 0.75, 0.49, 0.1124, 0.3876, 0.25, 0.4446, 0.25, 0.49, 0.08029, 0.4197, 0.8876, 0.1124, 0.75, 0.05543, 0.25, 0.05543, 0.3876, 0.1124, 0.25, 0.221, 0.25, 0.221, 0.75, 0.221, 0.75, 0.221, 0.2295, 0.2295, 0.2295, 0.2295, 0.25, 0.221, 0.25, 0.221, 0.7295, 0.2295, 0.7295, 0.2295, 0.2295, 0.2295, 0.2295, 0.2295, 0.75, 0.221, 0.75, 0.221, 0.7295, 0.2295, 0.7295, 0.2295, 0.9446, 0.25, 0.8876, 0.1124, 0.3876, 0.1124, 0.4446, 0.25, 0.2705, 0.2295, 0.2705, 0.2295, 0.7705, 0.2295, 0.7705, 0.2295, 0.25, 0.221, 0.25, 0.221, 0.2705, 0.2295, 0.2705, 0.2295, 0.75, 0.221, 0.75, 0.221, 0.25, 0.221, 0.25, 0.221, 0.7705, 0.2295, 0.7705, 0.2295, 0.75, 0.221, 0.75, 0.221, 0.8876, 0.3876, 0.9446, 0.25, 0.4446, 0.25, 0.3876, 0.3876, 0.279, 0.25, 0.279, 0.25, 0.779, 0.25, 0.779, 0.25, 0.2705, 0.2295, 0.2705, 0.2295, 0.279, 0.25, 0.279, 0.25, 0.7705, 0.2295, 0.7705, 0.2295, 0.2705, 0.2295, 0.2705, 0.2295, 0.779, 0.25, 0.779, 0.25, 0.7705, 0.2295, 0.7705, 0.2295, 0.75, 0.4446, 0.8876, 0.3876, 0.3876, 0.3876, 0.25, 0.4446, 0.2705, 0.2705, 0.2705, 0.2705, 0.7705, 0.2705, 0.7705, 0.2705, 0.279, 0.25, 0.279, 0.25, 0.2705, 0.2705, 0.2705, 0.2705, 0.779, 0.25, 0.779, 0.25, 0.279, 0.25, 0.279, 0.25, 0.7705, 0.2705, 0.7705, 0.2705, 0.779, 0.25, 0.779, 0.25, 0.6124, 0.3876, 0.75, 0.4446, 0.25, 0.4446, 0.1124, 0.3876, 0.25, 0.279, 0.25, 0.279, 0.75, 0.279, 0.75, 0.279, 0.2705, 0.2705, 0.2705, 0.2705, 0.25, 0.279, 0.25, 0.279, 0.7705, 0.2705, 0.7705, 0.2705, 0.2705, 0.2705, 0.2705, 0.2705, 0.75, 0.279, 0.75, 0.279, 0.7705, 0.2705, 0.7705, 0.2705, 0.5554, 0.25, 0.6124, 0.3876, 0.1124, 0.3876, 0.05543, 0.25, 0.2295, 0.2705, 0.2295, 0.2705, 0.7295, 0.2705, 0.7295, 0.2705, 0.25, 0.279, 0.25, 0.279, 0.2295, 0.2705, 0.2295, 0.2705, 0.75, 0.279, 0.75, 0.279, 0.25, 0.279, 0.25, 0.279, 0.7295, 0.2705, 0.7295, 0.2705, 0.75, 0.279, 0.75, 0.279, 0.6124, 0.1124, 0.5554, 0.25, 0.05543, 0.25, 0.1124, 0.1124, 0.221, 0.25, 0.221, 0.25, 0.721, 0.25, 0.721, 0.25, 0.2295, 0.2705, 0.2295, 0.2705, 0.221, 0.25, 0.221, 0.25, 0.7295, 0.2705, 0.7295, 0.2705, 0.2295, 0.2705, 0.2295, 0.2705, 0.721, 0.25, 0.721, 0.25, 0.7295, 0.2705, 0.7295, 0.2705, 0.75, 0.05543, 0.6124, 0.1124, 0.1124, 0.1124, 0.25, 0.05543, 0.2295, 0.2295, 0.2295, 0.2295, 0.7295, 0.2295, 0.7295, 0.2295, 0.221, 0.25, 0.221, 0.25, 0.2295, 0.2295, 0.2295, 0.2295, 0.721, 0.25, 0.721, 0.25, 0.221, 0.25, 0.221, 0.25, 0.7295, 0.2295, 0.7295, 0.2295, 0.721, 0.25, 0.721, 0.25, 0.7615, 0.2615, 0.75, 0.2663, 0.75, 0.279, 0.7705, 0.2705, 0.7663, 0.25, 0.7615, 0.2615, 0.7705, 0.2705, 0.779, 0.25, 0.7615, 0.2385, 0.7663, 0.25, 0.779, 0.25, 0.7705, 0.2295, 0.75, 0.2337, 0.7615, 0.2385, 0.7705, 0.2295, 0.75, 0.221, 0.7385, 0.2385, 0.75, 0.2337, 0.75, 0.221, 0.7295, 0.2295, 0.7337, 0.25, 0.7385, 0.2385, 0.7295, 0.2295, 0.721, 0.25, 0.7385, 0.2615, 0.7337, 0.25, 0.721, 0.25, 0.7295, 0.2705, 0.75, 0.2663, 0.7385, 0.2615, 0.7295, 0.2705, 0.75, 0.279, 0.75, 0.2663, 0.7615, 0.2615, 0.7663, 0.25, 0.7615, 0.2385, 0.75, 0.2337, 0.7385, 0.2385, 0.7337, 0.25, 0.7385, 0.2615, 0.7663, 0.25, 0.7615, 0.2385, 0.7615, 0.2385, 0.7663, 0.25, 0.75, 0.2663, 0.7615, 0.2615, 0.7615, 0.2615, 0.75, 0.2663, 0.7385, 0.2615, 0.75, 0.2663, 0.75, 0.2663, 0.7385, 0.2615, 0.7385, 0.2385, 0.7337, 0.25, 0.7337, 0.25, 0.7385, 0.2385, 0.7615, 0.2385, 0.75, 0.2337, 0.75, 0.2337, 0.7615, 0.2385, 0.7615, 0.2615, 0.7663, 0.25, 0.7663, 0.25, 0.7615, 0.2615, 0.7337, 0.25, 0.7385, 0.2615, 0.7385, 0.2615, 0.7337, 0.25])
_ca = me_cube_003.color_attributes.new('Col', 'BYTE_COLOR', 'CORNER')
_ca.data.foreach_set('color', [0.08438, 0.02624, 0.002125, 1.0, 0.08438, 0.02624, 0.002125, 1.0, 0.08438, 0.02624, 0.002125, 1.0, 0.08438, 0.02624, 0.002125, 1.0, 0.08438, 0.02624, 0.002125, 1.0, 0.08438, 0.02624, 0.002125, 1.0, 0.08438, 0.02624, 0.002125, 1.0, 0.08438, 0.02624, 0.002125, 1.0, 0.08438, 0.02624, 0.002125, 1.0, 0.08438, 0.02624, 0.002125, 1.0, 0.08438, 0.02624, 0.002125, 1.0, 0.08438, 0.02624, 0.002125, 1.0, 0.08438, 0.02624, 0.002125, 1.0, 0.08438, 0.02624, 0.002125, 1.0, 0.08438, 0.02624, 0.002125, 1.0, 0.08438, 0.02624, 0.002125, 1.0, 0.08438, 0.02624, 0.002125, 1.0, 0.08438, 0.02624, 0.002125, 1.0, 0.08438, 0.02624, 0.002732, 1.0, 0.08438, 0.02624, 0.002428, 1.0, 0.08438, 0.02624, 0.002428, 1.0, 0.08438, 0.02624, 0.002732, 1.0, 0.08438, 0.02624, 0.002125, 1.0, 0.08438, 0.02624, 0.002125, 1.0, 0.1195, 0.02956, 0.004025, 1.0, 0.1195, 0.02956, 0.004025, 1.0, 0.1195, 0.02956, 0.004025, 1.0, 0.1195, 0.02956, 0.004025, 1.0, 0.1195, 0.02956, 0.004025, 1.0, 0.1195, 0.02956, 0.004025, 1.0, 0.1195, 0.02956, 0.004025, 1.0, 0.1195, 0.02956, 0.004025, 1.0, 0.08438, 0.02624, 0.002125, 1.0, 0.08438, 0.02624, 0.002125, 1.0, 0.08438, 0.02624, 0.002125, 1.0, 0.08438, 0.02624, 0.002125, 1.0, 0.08438, 0.02624, 0.002125, 1.0, 0.08438, 0.02624, 0.002125, 1.0, 0.08438, 0.02624, 0.002125, 1.0, 0.08438, 0.02624, 0.002125, 1.0, 0.1195, 0.02956, 0.004025, 1.0, 0.1195, 0.02956, 0.004025, 1.0, 0.1195, 0.02956, 0.004025, 1.0, 0.1195, 0.02956, 0.004025, 1.0, 0.08438, 0.02624, 0.002125, 1.0, 0.08438, 0.02624, 0.002125, 1.0, 0.08438, 0.02624, 0.002125, 1.0, 0.08438, 0.02624, 0.002125, 1.0, 0.08438, 0.02624, 0.002125, 1.0, 0.08438, 0.02624, 0.002125, 1.0, 0.08438, 0.02624, 0.002125, 1.0, 0.08438, 0.02624, 0.002125, 1.0, 0.09306, 0.0319, 0.009721, 1.0, 0.08438, 0.02624, 0.002125, 1.0, 0.08438, 0.02624, 0.002125, 1.0, 0.08438, 0.02624, 0.002125, 1.0, 0.08438, 0.02624, 0.002125, 1.0, 0.08438, 0.02624, 0.002125, 1.0, 0.08438, 0.02624, 0.002125, 1.0, 0.08438, 0.02624, 0.002125, 1.0, 0.08438, 0.02624, 0.002125, 1.0, 0.09306, 0.0319, 0.009721, 1.0, 0.08438, 0.02624, 0.002125, 1.0, 0.08438, 0.02624, 0.002125, 1.0, 0.08438, 0.02624, 0.002125, 1.0, 0.08438, 0.02624, 0.002125, 1.0, 0.08438, 0.02624, 0.002125, 1.0, 0.08438, 0.02624, 0.002125, 1.0, 0.08438, 0.02624, 0.002125, 1.0, 0.08438, 0.02624, 0.002125, 1.0, 0.08438, 0.02624, 0.002125, 1.0, 0.08438, 0.02624, 0.002125, 1.0, 0.08438, 0.02624, 0.002125, 1.0, 0.08438, 0.02624, 0.002125, 1.0, 0.08438, 0.02624, 0.002125, 1.0, 0.08438, 0.02624, 0.002125, 1.0, 0.08438, 0.02624, 0.002125, 1.0, 0.08438, 0.02624, 0.002125, 1.0, 0.08438, 0.02624, 0.002125, 1.0, 0.08438, 0.02624, 0.002428, 1.0, 0.08438, 0.02624, 0.002125, 1.0, 0.08438, 0.02624, 0.002125, 1.0, 0.08438, 0.02624, 0.002732, 1.0, 0.08438, 0.02624, 0.002125, 1.0, 0.08438, 0.02624, 0.002125, 1.0, 0.08438, 0.02624, 0.002125, 1.0, 0.08438, 0.02624, 0.002428, 1.0, 0.08438, 0.02624, 0.002125, 1.0, 0.08438, 0.02624, 0.002125, 1.0, 0.08438, 0.02624, 0.002125, 1.0, 0.08438, 0.02624, 0.002125, 1.0, 0.08438, 0.02624, 0.002732, 1.0, 0.08438, 0.02624, 0.002125, 1.0, 0.08438, 0.02624, 0.002125, 1.0, 0.08438, 0.02624, 0.002125, 1.0, 0.08438, 0.02624, 0.002125, 1.0, 0.08438, 0.02624, 0.002125, 1.0, 0.08438, 0.02624, 0.002125, 1.0, 0.08438, 0.02624, 0.002125, 1.0, 0.08438, 0.02624, 0.002125, 1.0, 0.08438, 0.02624, 0.002125, 1.0, 0.08438, 0.02624, 0.002125, 1.0, 0.08438, 0.02624, 0.002125, 1.0, 0.08438, 0.02624, 0.002125, 1.0, 0.08438, 0.02624, 0.002125, 1.0, 0.08438, 0.02624, 0.002125, 1.0, 0.08438, 0.02624, 0.002125, 1.0, 0.08438, 0.02624, 0.002125, 1.0, 0.08438, 0.02624, 0.002125, 1.0, 0.08438, 0.02624, 0.002125, 1.0, 0.08438, 0.02624, 0.002125, 1.0, 0.08438, 0.02624, 0.002125, 1.0, 0.1195, 0.02956, 0.004025, 1.0, 0.1195, 0.02956, 0.004025, 1.0, 0.1195, 0.02956, 0.004025, 1.0, 0.1195, 0.02956, 0.004025, 1.0, 0.1195, 0.02956, 0.004025, 1.0, 0.1195, 0.02956, 0.004025, 1.0, 0.1195, 0.02956, 0.004025, 1.0, 0.1195, 0.02956, 0.004025, 1.0, 0.1195, 0.02956, 0.004025, 1.0, 0.1195, 0.02956, 0.004025, 1.0, 0.1195, 0.02956, 0.004025, 1.0, 0.1195, 0.02956, 0.004025, 1.0, 0.1195, 0.02956, 0.004025, 1.0, 0.1195, 0.02956, 0.004025, 1.0, 0.1195, 0.02956, 0.004025, 1.0, 0.1195, 0.02956, 0.004025, 1.0, 0.09306, 0.0319, 0.009721, 1.0, 0.08438, 0.02624, 0.002125, 1.0, 0.08438, 0.02624, 0.002125, 1.0, 0.08438, 0.02624, 0.002125, 1.0, 0.1195, 0.02956, 0.004025, 1.0, 0.1195, 0.02956, 0.004025, 1.0, 0.117, 0.02956, 0.004025, 1.0, 0.1195, 0.02956, 0.004025, 1.0, 0.1195, 0.02956, 0.004025, 1.0, 0.1195, 0.02956, 0.004025, 1.0, 0.1195, 0.02956, 0.004025, 1.0, 0.1195, 0.02956, 0.004025, 1.0, 0.1195, 0.02956, 0.004025, 1.0, 0.117, 0.02956, 0.004025, 1.0, 0.1195, 0.02956, 0.004025, 1.0, 0.1195, 0.02956, 0.004025, 1.0, 0.1195, 0.02956, 0.004025, 1.0, 0.117, 0.02956, 0.004025, 1.0, 0.117, 0.02956, 0.004025, 1.0, 0.1195, 0.02956, 0.004025, 1.0, 0.08438, 0.02624, 0.002125, 1.0, 0.09306, 0.0319, 0.009721, 1.0, 0.08438, 0.02624, 0.002125, 1.0, 0.08438, 0.02624, 0.002125, 1.0, 0.1195, 0.02956, 0.004025, 1.0, 0.1195, 0.02956, 0.004025, 1.0, 0.1195, 0.02956, 0.004025, 1.0, 0.1195, 0.02956, 0.004025, 1.0, 0.1195, 0.02956, 0.004025, 1.0, 0.1195, 0.02956, 0.004025, 1.0, 0.1195, 0.02956, 0.004025, 1.0, 0.1195, 0.02956, 0.004025, 1.0, 0.1195, 0.02956, 0.004025, 1.0, 0.1195, 0.02956, 0.004025, 1.0, 0.1195, 0.02956, 0.004025, 1.0, 0.1195, 0.02956, 0.004025, 1.0, 0.1195, 0.02956, 0.004025, 1.0, 0.1195, 0.02956, 0.004025, 1.0, 0.1195, 0.02956, 0.004025, 1.0, 0.1195, 0.02956, 0.004025, 1.0, 0.08438, 0.02624, 0.002125, 1.0, 0.08438, 0.02624, 0.002125, 1.0, 0.08438, 0.02624, 0.002125, 1.0, 0.08438, 0.02624, 0.002125, 1.0, 0.1195, 0.02956, 0.004025, 1.0, 0.1195, 0.02956, 0.004025, 1.0, 0.1195, 0.02956, 0.004025, 1.0, 0.1195, 0.02956, 0.004025, 1.0, 0.1195, 0.02956, 0.004025, 1.0, 0.1195, 0.02956, 0.004025, 1.0, 0.1195, 0.02956, 0.004025, 1.0, 0.1195, 0.02956, 0.004025, 1.0, 0.1195, 0.02956, 0.004025, 1.0, 0.1195, 0.02956, 0.004025, 1.0, 0.1195, 0.02956, 0.004025, 1.0, 0.1195, 0.02956, 0.004025, 1.0, 0.1195, 0.02956, 0.004025, 1.0, 0.1195, 0.02956, 0.004025, 1.0, 0.1195, 0.02956, 0.004025, 1.0, 0.1195, 0.02956, 0.004025, 1.0, 0.08438, 0.02624, 0.002125, 1.0, 0.08438, 0.02624, 0.002125, 1.0, 0.08438, 0.02624, 0.002125, 1.0, 0.08438, 0.02624, 0.002125, 1.0, 0.1195, 0.02956, 0.004025, 1.0, 0.1195, 0.02956, 0.004025, 1.0, 0.1195, 0.02956, 0.004025, 1.0, 0.1195, 0.02956, 0.004025, 1.0, 0.1195, 0.02956, 0.004025, 1.0, 0.1195, 0.02956, 0.004025, 1.0, 0.1195, 0.02956, 0.004025, 1.0, 0.1195, 0.02956, 0.004025, 1.0, 0.1195, 0.02956, 0.004025, 1.0, 0.1195, 0.02956, 0.004025, 1.0, 0.1195, 0.02956, 0.004025, 1.0, 0.1195, 0.02956, 0.004025, 1.0, 0.1195, 0.02956, 0.004025, 1.0, 0.1195, 0.02956, 0.004025, 1.0, 0.1195, 0.02956, 0.004025, 1.0, 0.1195, 0.02956, 0.004025, 1.0, 0.08438, 0.02624, 0.002125, 1.0, 0.08438, 0.02624, 0.002125, 1.0, 0.08438, 0.02624, 0.002125, 1.0, 0.08438, 0.02624, 0.002125, 1.0, 0.1195, 0.02956, 0.004025, 1.0, 0.1195, 0.02956, 0.004025, 1.0, 0.1195, 0.02956, 0.004025, 1.0, 0.1195, 0.02956, 0.004025, 1.0, 0.1195, 0.02956, 0.004025, 1.0, 0.1195, 0.02956, 0.004025, 1.0, 0.1195, 0.02956, 0.004025, 1.0, 0.1195, 0.02956, 0.004025, 1.0, 0.1195, 0.02956, 0.004025, 1.0, 0.1195, 0.02956, 0.004025, 1.0, 0.1195, 0.02956, 0.004025, 1.0, 0.1195, 0.02956, 0.004025, 1.0, 0.1195, 0.02956, 0.004025, 1.0, 0.1195, 0.02956, 0.004025, 1.0, 0.1195, 0.02956, 0.004025, 1.0, 0.1195, 0.02956, 0.004025, 1.0, 0.08438, 0.02624, 0.002125, 1.0, 0.08438, 0.02624, 0.002125, 1.0, 0.08438, 0.02624, 0.002125, 1.0, 0.08438, 0.02624, 0.002125, 1.0, 0.1195, 0.02956, 0.004025, 1.0, 0.1195, 0.02956, 0.004025, 1.0, 0.1195, 0.02956, 0.004025, 1.0, 0.1195, 0.02956, 0.004025, 1.0, 0.1195, 0.02956, 0.004025, 1.0, 0.1195, 0.02956, 0.004025, 1.0, 0.1195, 0.02956, 0.004025, 1.0, 0.1195, 0.02956, 0.004025, 1.0, 0.1195, 0.02956, 0.004025, 1.0, 0.1195, 0.02956, 0.004025, 1.0, 0.1195, 0.02956, 0.004025, 1.0, 0.1195, 0.02956, 0.004025, 1.0, 0.1195, 0.02956, 0.004025, 1.0, 0.1195, 0.02956, 0.004025, 1.0, 0.1195, 0.02956, 0.004025, 1.0, 0.1195, 0.02956, 0.004025, 1.0, 0.08438, 0.02624, 0.002125, 1.0, 0.08438, 0.02624, 0.002125, 1.0, 0.08438, 0.02624, 0.002125, 1.0, 0.08438, 0.02624, 0.002125, 1.0, 0.1195, 0.02956, 0.004025, 1.0, 0.1195, 0.02956, 0.004025, 1.0, 0.1119, 0.0319, 0.006995, 1.0, 0.1195, 0.02956, 0.004025, 1.0, 0.1195, 0.02956, 0.004025, 1.0, 0.1195, 0.02956, 0.004025, 1.0, 0.1195, 0.02956, 0.004025, 1.0, 0.1195, 0.02956, 0.004025, 1.0, 0.1195, 0.02956, 0.004025, 1.0, 0.1144, 0.03071, 0.005605, 1.0, 0.1195, 0.02956, 0.004025, 1.0, 0.1195, 0.02956, 0.004025, 1.0, 0.1195, 0.02956, 0.004025, 1.0, 0.1119, 0.0319, 0.006995, 1.0, 0.1144, 0.03071, 0.005605, 1.0, 0.1195, 0.02956, 0.004025, 1.0, 0.1195, 0.02956, 0.004025, 1.0, 0.1195, 0.02956, 0.004025, 1.0, 0.1195, 0.02956, 0.004025, 1.0, 0.1195, 0.02956, 0.004025, 1.0, 0.1195, 0.02956, 0.004025, 1.0, 0.1195, 0.02956, 0.004025, 1.0, 0.1195, 0.02956, 0.004025, 1.0, 0.1195, 0.02956, 0.004025, 1.0, 0.1195, 0.02956, 0.004025, 1.0, 0.1195, 0.02956, 0.004025, 1.0, 0.1195, 0.02956, 0.004025, 1.0, 0.1195, 0.02956, 0.004025, 1.0, 0.1195, 0.02956, 0.004025, 1.0, 0.1195, 0.02956, 0.004025, 1.0, 0.1195, 0.02956, 0.004025, 1.0, 0.1195, 0.02956, 0.004025, 1.0, 0.1195, 0.02956, 0.004025, 1.0, 0.1195, 0.02956, 0.004025, 1.0, 0.1195, 0.02956, 0.004025, 1.0, 0.1195, 0.02956, 0.004025, 1.0, 0.1195, 0.02956, 0.004025, 1.0, 0.1195, 0.02956, 0.004025, 1.0, 0.1195, 0.02956, 0.004025, 1.0, 0.1195, 0.02956, 0.004025, 1.0, 0.1195, 0.02956, 0.004025, 1.0, 0.1195, 0.02956, 0.004025, 1.0, 0.1195, 0.02956, 0.004025, 1.0, 0.1195, 0.02956, 0.004025, 1.0, 0.1195, 0.02956, 0.004025, 1.0, 0.1195, 0.02956, 0.004025, 1.0, 0.1195, 0.02956, 0.004025, 1.0, 0.1195, 0.02956, 0.004025, 1.0, 0.1195, 0.02956, 0.004025, 1.0, 0.1195, 0.02956, 0.004025, 1.0, 0.1195, 0.02956, 0.004025, 1.0, 0.1195, 0.02956, 0.004025, 1.0, 0.1195, 0.02956, 0.004025, 1.0, 0.1195, 0.02956, 0.004025, 1.0, 0.1195, 0.02956, 0.004025, 1.0, 0.1195, 0.02956, 0.004025, 1.0, 0.1195, 0.02956, 0.004025, 1.0, 0.1195, 0.02956, 0.004025, 1.0, 0.1195, 0.02956, 0.004025, 1.0, 0.1195, 0.02956, 0.004025, 1.0, 0.1195, 0.02956, 0.004025, 1.0, 0.1195, 0.02956, 0.004025, 1.0, 0.1195, 0.02956, 0.004025, 1.0, 0.1195, 0.02956, 0.004025, 1.0, 0.1195, 0.02956, 0.004025, 1.0, 0.1195, 0.02956, 0.004025, 1.0, 0.1195, 0.02956, 0.004025, 1.0, 0.1195, 0.02956, 0.004025, 1.0, 0.1195, 0.02956, 0.004025, 1.0, 0.1195, 0.02956, 0.004025, 1.0, 0.1195, 0.02956, 0.004025, 1.0, 0.1195, 0.02956, 0.004025, 1.0, 0.1195, 0.02956, 0.004025, 1.0, 0.1195, 0.02956, 0.004025, 1.0, 0.1195, 0.02956, 0.004025, 1.0, 0.1195, 0.02956, 0.004025, 1.0, 0.1195, 0.02956, 0.004025, 1.0, 0.1195, 0.02956, 0.004025, 1.0, 0.1195, 0.02956, 0.004025, 1.0, 0.1195, 0.02956, 0.004025, 1.0, 0.1195, 0.02956, 0.004025, 1.0, 0.1195, 0.02956, 0.004025, 1.0, 0.1195, 0.02956, 0.004025, 1.0, 0.1195, 0.02956, 0.004025, 1.0])
me_cube_003.materials.append(mat_material_004)
me_cube_003.update()

# ---- objects
ob_light = bpy.data.objects.new('Light', light_light)
ob_camera = bpy.data.objects.new('Camera', cam_camera)
ob_cube = bpy.data.objects.new('Cube', me_cube_001)
ob_cube_001 = bpy.data.objects.new('Cube.001', me_cube_002)
ob_cube_002 = bpy.data.objects.new('Cube.002', me_cube_003)

# ---- transforms, parenting, visibility, modifiers, constraints
ob_light.location = (4.076, 1.005, 5.904)
ob_light.rotation_euler = (0.6503, 0.05522, 1.866)
ob_light.lock_rotations_4d = False
ob_light.empty_display_type = 'ARROWS'
ob_light.color = (0.0, 0.0, 0.0, 0.0)
ob_light.lineart.crease_threshold = 0.0
ob_camera.location = (7.359, -6.926, 4.958)
ob_camera.rotation_euler = (1.109, 0.0, 0.8149)
ob_camera.lock_rotations_4d = False
ob_camera.empty_display_type = 'ARROWS'
ob_camera.color = (0.0, 0.0, 0.0, 0.0)
ob_camera.display_type = 'WIRE'
ob_camera.lineart.crease_threshold = 0.0
ob_cube.location = (0.0, 0.0, 1.0)
ob_cube.rotation_euler = (-0.1734, -0.0, 0.0)
ob_cube_001.location = (0.0, -0.3267, 1.0)
ob_cube_002.location = (0.0, -0.3267, 1.0)
ob_cube_002.scale = (-1.0, 1.0, 1.0)

# ---- collection membership
col_collection.objects.link(ob_light)
col_collection.objects.link(ob_camera)
col_collection.objects.link(ob_cube)
col_collection.objects.link(ob_cube_001)
col_collection.objects.link(ob_cube_002)

# ---- scene / render settings (as saved in the file)
scene.camera = ob_camera
scene.frame_start = 1; scene.frame_end = 250; scene.frame_set(1)
scene.render.engine = 'BLENDER_EEVEE_NEXT'
scene.cycles.sampling_pattern = 'TABULATED_SOBOL'
scene.cycles.use_light_tree = False
scene.view_settings.view_transform = 'Filmic'
bpy.context.view_layer.update()

